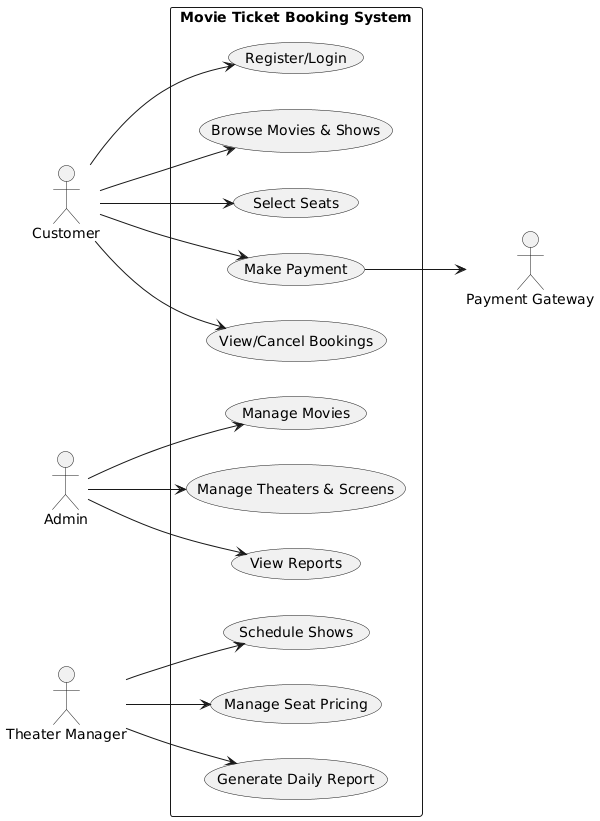

The diagram above was rendered by PlantUML. Its source (embedded in the PNG):
@startuml
left to right direction
actor Customer
actor Admin
actor "Theater Manager" as Manager
actor "Payment Gateway" as Gateway

rectangle "Movie Ticket Booking System" {
  
  Customer --> (Register/Login)
  Customer --> (Browse Movies & Shows)
  Customer --> (Select Seats)
  Customer --> (Make Payment)
  Customer --> (View/Cancel Bookings)

  Admin --> (Manage Movies)
  Admin --> (Manage Theaters & Screens)
  Admin --> (View Reports)

  Manager --> (Schedule Shows)
  Manager --> (Manage Seat Pricing)
  Manager --> (Generate Daily Report)

  (Make Payment) --> Gateway
}
@enduml